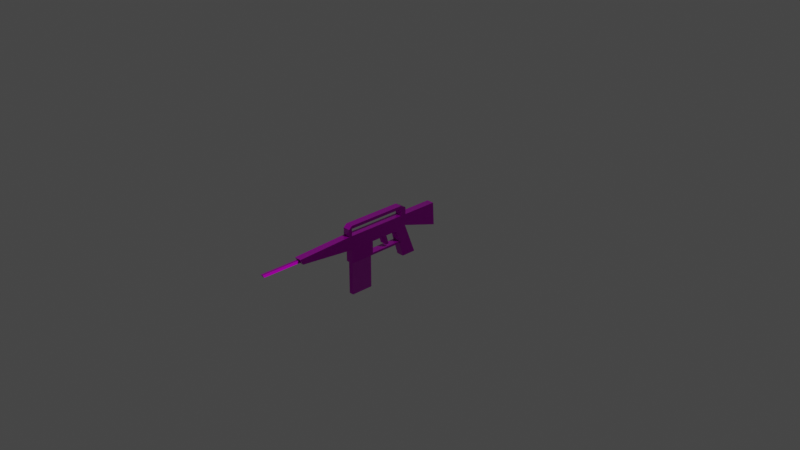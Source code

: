 # Source: Rifle.blend  (saved by Blender 2.92.15; exported with 4.5.12 LTS)
import bpy
from mathutils import Matrix  # noqa: F401  (used for matrix-valued properties, if any)

bpy.ops.wm.read_factory_settings(use_empty=True)
scene = bpy.context.scene
scene.name = 'Scene'

# ---- collections
col_collection = bpy.data.collections.new('Collection'); scene.collection.children.link(col_collection)

# ---- images (referenced by path relative to the original .blend; pixels are not part of the script)
import os
ASSET_DIR = os.environ.get("B2B_ASSET_DIR", "")  # directory of the original .blend (textures are referenced by path, not embedded)
HERE = os.path.dirname(os.path.abspath(__file__))  # packed textures are extracted next to this script under _unpacked/

def load_image(name, relpath, width, height, colorspace="sRGB"):
    """Load a texture the original file referenced (path relative to the .blend, or extracted next to this script)."""
    p = next((c for c in (os.path.join(HERE, relpath), os.path.join(ASSET_DIR, relpath)) if relpath and os.path.exists(c)), "")
    if p:
        img = bpy.data.images.load(p, check_existing=True)
        img.name = name
    else:  # same state as the original file: an image datablock whose file is absent (Cycles renders it pink)
        img = bpy.data.images.new(name, width, height)
        img.source = "FILE"
        img.filepath = "//" + (relpath or name)
    img.colorspace_settings.name = colorspace
    return img
img_metalplates006_1k_metalness_jpg = load_image('MetalPlates006_1K_Metalness.jpg', 'MetalPlates006_1K_Metalness.jpg', 1024, 1024, 'sRGB')
img_metalplates006_1k_roughness_jpg = load_image('MetalPlates006_1K_Roughness.jpg', 'MetalPlates006_1K_Roughness.jpg', 1024, 1024, 'sRGB')
img_metalplates006_1k_normal_jpg = load_image('MetalPlates006_1K_Normal.jpg', 'MetalPlates006_1K_Normal.jpg', 1024, 1024, 'sRGB')
img_metalplates006_1k_color_jpg = load_image('MetalPlates006_1K_Color.jpg', 'MetalPlates006_1K_Color.jpg', 1024, 1024, 'sRGB')

# ---- materials (node trees are filled in below, after node groups)
mat_material = bpy.data.materials.new('Material')
mat_material.alpha_threshold = 0.0
mat_material.use_transparent_shadow = False
mat_material.line_color = (0.0, 0.0, 0.0, 1.0)

# ---- material node trees
mat_material.use_nodes = True; mat_material.node_tree.nodes.clear()
_N = mat_material.node_tree.nodes; _L = mat_material.node_tree.links
n0 = _N.new('ShaderNodeBsdfPrincipled'); n0.name = 'Principled BSDF'; n0.location = (10, 300)
n0.distribution = 'GGX'
n0.subsurface_method = 'BURLEY'
n0.inputs[3].default_value = 1.45
n0.inputs[13].default_value = 0.2941
n0.inputs[27].default_value = (0.0, 0.0, 0.0, 1.0)
n0.inputs[28].default_value = 1.0
n1 = _N.new('ShaderNodeOutputMaterial'); n1.name = 'Material Output'; n1.location = (509, 277)
n2 = _N.new('ShaderNodeTexImage'); n2.name = 'Image Texture.004'; n2.location = (-874, 59)
n2.image = img_metalplates006_1k_metalness_jpg
n3 = _N.new('ShaderNodeTexImage'); n3.name = 'Image Texture.003'; n3.location = (-419, 21)
n3.image = img_metalplates006_1k_roughness_jpg
n4 = _N.new('ShaderNodeTexImage'); n4.name = 'Image Texture.005'; n4.location = (-656, -316)
n4.image = img_metalplates006_1k_normal_jpg
n5 = _N.new('ShaderNodeNormalMap'); n5.name = 'Normal Map'; n5.location = (-255, -272)
n6 = _N.new('ShaderNodeTexImage'); n6.name = 'Image Texture'; n6.location = (-603, 351)
n6.image = img_metalplates006_1k_color_jpg
_L.new(n0.outputs[0], n1.inputs[0])
_L.new(n6.outputs[0], n0.inputs[0])
_L.new(n3.outputs[0], n0.inputs[2])
_L.new(n2.outputs[0], n0.inputs[1])
_L.new(n4.outputs[0], n5.inputs[1])
_L.new(n5.outputs[0], n0.inputs[5])
n1.is_active_output = True

# ---- world
world_world = bpy.data.worlds.new('World'); scene.world = world_world
world_world.use_nodes = True; world_world.node_tree.nodes.clear()
_N = world_world.node_tree.nodes; _L = world_world.node_tree.links
n0 = _N.new('ShaderNodeOutputWorld'); n0.name = 'World Output'; n0.location = (300, 300)
n1 = _N.new('ShaderNodeBackground'); n1.name = 'Background'; n1.location = (10, 300)
n1.inputs[0].default_value = (0.05088, 0.05088, 0.05088, 1.0)
_L.new(n1.outputs[0], n0.inputs[0])
n0.is_active_output = True
world_world.color = (0.05088, 0.05088, 0.05088)
world_world.use_sun_shadow = False
world_world.sun_shadow_jitter_overblur = 0.0

# ---- cameras
cam_camera = bpy.data.cameras.new('Camera')
cam_camera.clip_end = 100.0
cam_camera.ortho_scale = 7.314

# ---- lights
light_light = bpy.data.lights.new('Light', 'POINT')
light_light.transmission_factor = 0.0
light_light.energy = 1000.0
light_light.shadow_soft_size = 0.1
light_light.shadow_maximum_resolution = 0.006
light_light.use_absolute_resolution = True

# ---- meshes
me_cube = bpy.data.meshes.new('Cube')
me_cube.from_pydata([(0.2965, 0.04036, 0.05035), (0.2905, 0.04036, -0.07161), (0.2965, -0.04036, 0.05035), (0.2905, -0.04036, -0.07161), (-0.4549, 0.04036, 0.05035), (-0.4234, 0.04036, -0.1), (-0.4549, -0.04036, 0.05035), (-0.4234, -0.04036, -0.1), (0.1657, 0.04036, -0.1), (0.1341, -0.04036, 0.05035), (0.1657, -0.04036, -0.1), (0.1341, 0.04036, 0.05035), (0.2606, -0.04036, -0.4133), (0.4234, -0.04036, -0.4133), (0.4234, 0.04036, -0.4133), (0.2606, 0.04036, -0.4133), (-0.1491, 0.04036, -0.1), (-0.1807, -0.04036, 0.05035), (-0.1491, -0.04036, -0.1), (-0.1807, 0.04036, 0.05035), (-0.4087, 0.02575, -0.252), (-0.4087, -0.02575, -0.252), (-0.1637, 0.02575, -0.252), (-0.1637, -0.02575, -0.252), (-0.1491, 0.04036, -0.2292), (-0.4234, 0.04036, -0.2292), (-0.1491, -0.04036, -0.2292), (-0.4234, -0.04036, -0.2292), (0.2244, 0.04036, -0.252), (0.2244, -0.04036, -0.252), (0.2244, 0.04036, -0.2292), (0.2244, -0.04036, -0.2292), (-0.001001, -0.04036, -0.1), (-0.03259, 0.04036, 0.05035), (-0.001001, 0.04036, -0.1), (-0.03259, -0.04036, 0.05035), (0.03329, -0.04036, -0.1), (0.001697, 0.04036, 0.05035), (0.03329, 0.04036, -0.1), (0.001697, -0.04036, 0.05035), (0.06304, 0.04036, -0.201), (0.02875, 0.04036, -0.201), (0.02875, -0.04036, -0.201), (0.06304, -0.04036, -0.201), (-0.4234, 0.04036, -0.252), (-0.4234, -0.04036, -0.252), (-0.1491, 0.04036, -0.252), (-0.1491, -0.04036, -0.252), (-0.4087, 0.02575, -0.6147), (-0.4087, -0.02575, -0.6147), (-0.1637, 0.02575, -0.6147), (-0.1637, -0.02575, -0.6147), (-1.039, 0.01403, -0.02303), (-1.039, -0.01403, -0.02303), (-1.055, -0.01403, 0.007939), (-1.055, 0.01403, 0.007939), (0.6909, 0.04036, 0.05035), (0.7051, 0.04036, -0.204), (0.6909, -0.04036, 0.05035), (0.7051, -0.04036, -0.204), (-1.031, 0.04036, -0.03786), (-1.031, -0.04036, -0.03786), (-1.063, -0.04036, 0.02277), (-1.063, 0.04036, 0.02277), (-1.466, 0.01403, -0.02303), (-1.466, -0.01403, -0.02303), (-1.483, -0.01403, 0.007939), (-1.483, 0.01403, 0.007939), (-0.387, 0.04036, -0.1), (-0.4186, -0.04036, 0.05035), (-0.387, -0.04036, -0.1), (-0.4186, 0.04036, 0.05035), (-0.387, 0.04036, -0.252), (-0.387, -0.04036, -0.252), (-0.387, -0.04036, -0.2292), (-0.387, 0.04036, -0.2292), (-0.3762, 0.02575, -0.252), (-0.3762, -0.02575, -0.252), (-0.3762, 0.02575, -0.6147), (-0.3762, -0.02575, -0.6147), (0.246, -0.04036, -0.08172), (0.2387, 0.04036, 0.05035), (0.246, 0.04036, -0.08172), (0.2387, -0.04036, 0.05035), (0.3654, -0.04036, -0.4133), (0.3654, 0.04036, -0.4133), (-0.4186, -0.04036, 0.1283), (-0.4549, -0.04036, 0.1283), (0.2965, 0.04036, 0.1283), (0.2965, -0.04036, 0.1283), (-0.4549, 0.04036, 0.1283), (0.2387, 0.04036, 0.1283), (-0.4186, 0.04036, 0.1283), (0.2387, -0.04036, 0.1283), (-0.4186, -0.04036, 0.1607), (0.2387, 0.04036, 0.1607), (-0.4186, 0.04036, 0.1607), (0.2387, -0.04036, 0.1607)], [], [(2, 0, 88, 89), (70, 69, 6, 7), (6, 4, 63, 62), (82, 1, 14, 85), (0, 2, 58, 56), (82, 81, 0, 1), (38, 37, 11, 8), (38, 8, 10, 36), (80, 83, 9, 10), (81, 11, 9, 83), (85, 14, 13, 84), (80, 10, 12, 84), (10, 8, 15, 12), (1, 3, 13, 14), (75, 24, 46, 72), (68, 71, 19, 16), (32, 35, 17, 18), (33, 19, 17, 35), (77, 21, 49, 79), (26, 47, 29, 31), (74, 27, 45, 73), (27, 25, 44, 45), (7, 5, 25, 27), (70, 7, 27, 74), (16, 18, 26, 24), (68, 16, 24, 75), (30, 31, 29, 28), (46, 24, 30, 28), (47, 46, 28, 29), (24, 26, 31, 30), (37, 33, 35, 39), (36, 39, 35, 32), (16, 34, 32, 18), (16, 19, 33, 34), (10, 9, 39, 36), (11, 37, 39, 9), (34, 38, 40, 41), (34, 33, 37, 38), (41, 40, 43, 42), (38, 36, 43, 40), (36, 32, 42, 43), (32, 34, 41, 42), (20, 21, 45, 44), (76, 20, 44, 72), (77, 23, 47, 73), (23, 22, 46, 47), (78, 50, 51, 79), (21, 20, 48, 49), (22, 23, 51, 50), (76, 22, 50, 78), (54, 55, 67, 66), (4, 5, 60, 63), (7, 6, 62, 61), (5, 7, 61, 60), (57, 56, 58, 59), (2, 3, 59, 58), (1, 0, 56, 57), (3, 1, 57, 59), (53, 52, 60, 61), (54, 53, 61, 62), (52, 55, 63, 60), (55, 54, 62, 63), (65, 66, 67, 64), (53, 54, 66, 65), (55, 52, 64, 67), (52, 53, 65, 64), (20, 76, 78, 48), (48, 78, 79, 49), (21, 77, 73, 45), (22, 76, 72, 46), (5, 68, 75, 25), (18, 70, 74, 26), (26, 74, 73, 47), (23, 77, 79, 51), (5, 4, 71, 68), (25, 75, 72, 44), (18, 17, 69, 70), (19, 71, 69, 17), (3, 80, 84, 13), (15, 85, 84, 12), (4, 6, 87, 90), (3, 2, 83, 80), (8, 11, 81, 82), (8, 82, 85, 15), (86, 94, 87), (93, 89, 97), (83, 2, 89, 93), (71, 4, 90, 92), (69, 71, 92, 86), (81, 83, 93, 91), (0, 81, 91, 88), (6, 69, 86, 87), (94, 96, 90, 87), (95, 97, 89, 88), (92, 90, 96), (91, 93, 97, 95), (86, 92, 96, 94), (91, 95, 88), (93, 86, 92, 91), (94, 86, 93, 97), (96, 94, 97, 95), (95, 91, 92, 96)])
_uv = me_cube.uv_layers.new(name='UVMap')
_uv.uv.foreach_set('vector', [0.8521, 0.8725, 0.8521, 0.918, 0.8083, 0.918, 0.8083, 0.8725, 0.2241, 0.387, 0.1457, 0.3502, 0.1504, 0.3302, 0.2288, 0.367, 0.8083, 0.0, 0.8538, 0.0, 0.8538, 0.342, 0.8083, 0.342, 0.4444, 0.2679, 0.4331, 0.2448, 0.6035, 0.1276, 0.611, 0.1594, 0.8538, 0.7998, 0.8083, 0.7998, 0.8083, 0.5775, 0.8538, 0.5775, 0.4444, 0.2679, 0.3729, 0.289, 0.3654, 0.2573, 0.4331, 0.2448, 0.482, 0.3823, 0.4035, 0.4191, 0.3864, 0.3464, 0.4649, 0.3096, 0.6246, 0.8545, 0.6246, 0.7799, 0.6701, 0.7799, 0.6701, 0.8545, 0.1321, 0.7321, 0.06058, 0.711, 0.07412, 0.6536, 0.1526, 0.6904, 0.7156, 0.4092, 0.7156, 0.4682, 0.6701, 0.4682, 0.6701, 0.4092, 0.7628, 0.7998, 0.7628, 0.7671, 0.8083, 0.7671, 0.8083, 0.7998, 0.1321, 0.7321, 0.1526, 0.6904, 0.3123, 0.7831, 0.2987, 0.8406, 0.8994, 0.5928, 0.8538, 0.5928, 0.8538, 0.4086, 0.8994, 0.4086, 0.8994, 0.4086, 0.8538, 0.4086, 0.8538, 0.2105, 0.8994, 0.2105, 0.6074, 0.5963, 0.5766, 0.4657, 0.5891, 0.4628, 0.6199, 0.5933, 0.5364, 0.613, 0.458, 0.6498, 0.4272, 0.5192, 0.5056, 0.4824, 0.1742, 0.5989, 0.09571, 0.5621, 0.1149, 0.4808, 0.1933, 0.5176, 0.7156, 0.5621, 0.7156, 0.6456, 0.6701, 0.6456, 0.6701, 0.5621, 0.6429, 0.2046, 0.6246, 0.2046, 0.6246, 0.0, 0.6429, 0.0, 0.2643, 0.5343, 0.2768, 0.5372, 0.2284, 0.7423, 0.2159, 0.7394, 0.2951, 0.4037, 0.2998, 0.3837, 0.3123, 0.3867, 0.3076, 0.4067, 0.7156, 0.7921, 0.6701, 0.7921, 0.6701, 0.7796, 0.7156, 0.7796, 0.7156, 0.8631, 0.6701, 0.8631, 0.6701, 0.7921, 0.7156, 0.7921, 0.2241, 0.387, 0.2288, 0.367, 0.2998, 0.3837, 0.2951, 0.4037, 0.8538, 0.8725, 0.8083, 0.8725, 0.8083, 0.7998, 0.8538, 0.7998, 0.5364, 0.613, 0.5056, 0.4824, 0.5766, 0.4657, 0.6074, 0.5963, 0.8829, 0.782, 0.8829, 0.7365, 0.8957, 0.7365, 0.8957, 0.782, 0.5891, 0.4628, 0.5766, 0.4657, 0.5282, 0.2606, 0.5407, 0.2577, 0.7612, 0.6199, 0.7156, 0.6199, 0.7156, 0.4092, 0.7612, 0.4092, 0.8994, 0.2105, 0.8538, 0.2105, 0.8538, 1.49e-08, 0.8994, 0.0, 0.7156, 0.5428, 0.7156, 0.5621, 0.6701, 0.5621, 0.6701, 0.5428, 0.1697, 0.6177, 0.09127, 0.5809, 0.09571, 0.5621, 0.1742, 0.5989, 0.7156, 0.8581, 0.7156, 0.7745, 0.7612, 0.7745, 0.7612, 0.8581, 0.5056, 0.4824, 0.4272, 0.5192, 0.408, 0.4379, 0.4864, 0.4011, 0.1526, 0.6904, 0.07412, 0.6536, 0.09127, 0.5809, 0.1697, 0.6177, 0.7156, 0.4682, 0.7156, 0.5428, 0.6701, 0.5428, 0.6701, 0.4682, 0.4864, 0.4011, 0.482, 0.3823, 0.5336, 0.3529, 0.538, 0.3717, 0.4864, 0.4011, 0.408, 0.4379, 0.4035, 0.4191, 0.482, 0.3823, 0.9478, 0.04554, 0.9284, 0.04554, 0.9284, 3.725e-09, 0.9478, 0.0, 0.7156, 0.9212, 0.6701, 0.9212, 0.6701, 0.8631, 0.7156, 0.8631, 0.1697, 0.6177, 0.1742, 0.5989, 0.2258, 0.6283, 0.2213, 0.6471, 0.8083, 0.9182, 0.7628, 0.9182, 0.7628, 0.8589, 0.8083, 0.8589, 0.7239, 0.7663, 0.7529, 0.7663, 0.7612, 0.7745, 0.7156, 0.7745, 0.7239, 0.748, 0.7239, 0.7663, 0.7156, 0.7745, 0.7156, 0.754, 0.7529, 0.748, 0.7529, 0.6281, 0.7612, 0.6199, 0.7612, 0.754, 0.7529, 0.6281, 0.7239, 0.6281, 0.7156, 0.6199, 0.7612, 0.6199, 0.8538, 0.8563, 0.8538, 0.7365, 0.8829, 0.7365, 0.8829, 0.8563, 0.9284, 0.4032, 0.8994, 0.4032, 0.8994, 0.204, 0.9284, 0.204, 0.9284, 0.204, 0.8994, 0.204, 0.8994, 0.0, 0.9284, 0.0, 0.7444, 0.4092, 0.6246, 0.4092, 0.6246, 0.2046, 0.7444, 0.2046, 0.9168, 0.6496, 0.9327, 0.6496, 0.9327, 0.8905, 0.9168, 0.8905, 0.4627, 0.6698, 0.5411, 0.633, 0.5857, 0.9748, 0.5565, 1.0, 0.2288, 0.367, 0.1504, 0.3302, 0.2443, 0.0, 0.2735, 0.0252, 0.7628, 0.4235, 0.8083, 0.4235, 0.8083, 0.7671, 0.7628, 0.7671, 0.8994, 0.5928, 0.8994, 0.7365, 0.8538, 0.7365, 0.8538, 0.5928, 0.05309, 0.7427, 0.1208, 0.7552, 0.1398, 1.0, 0.002019, 0.9593, 0.4331, 0.2448, 0.3654, 0.2573, 0.3143, 0.04072, 0.4521, 0.0, 0.8538, 0.5775, 0.8083, 0.5775, 0.8083, 0.342, 0.8538, 0.342, 0.9451, 0.9212, 0.9451, 0.9054, 0.9542, 0.8905, 0.9542, 0.9361, 0.926, 0.9212, 0.9451, 0.9212, 0.9542, 0.9361, 0.9168, 0.9361, 0.9451, 0.9054, 0.926, 0.9054, 0.9168, 0.8905, 0.9542, 0.8905, 0.926, 0.9054, 0.926, 0.9212, 0.9168, 0.9361, 0.9168, 0.8905, 0.8987, 0.782, 0.8987, 0.8011, 0.8829, 0.8011, 0.8829, 0.782, 0.8994, 0.6588, 0.9168, 0.6679, 0.9168, 0.909, 0.8994, 0.8999, 0.9168, 0.6497, 0.8994, 0.6588, 0.8994, 0.4177, 0.9168, 0.4086, 0.9168, 0.4086, 0.9327, 0.4086, 0.9327, 0.6496, 0.9168, 0.6496, 0.7628, 0.4092, 0.7444, 0.4092, 0.7444, 0.2046, 0.7628, 0.2046, 0.8538, 0.8746, 0.8538, 0.8563, 0.8829, 0.8563, 0.8829, 0.8746, 0.7529, 0.7663, 0.7529, 0.748, 0.7612, 0.754, 0.7612, 0.7745, 0.7239, 0.6281, 0.7239, 0.748, 0.7156, 0.754, 0.7156, 0.6199, 0.5411, 0.633, 0.5364, 0.613, 0.6074, 0.5963, 0.6121, 0.6163, 0.1933, 0.5176, 0.2241, 0.387, 0.2951, 0.4037, 0.2643, 0.5343, 0.2643, 0.5343, 0.2951, 0.4037, 0.3076, 0.4067, 0.2768, 0.5372, 0.7628, 0.2046, 0.6429, 0.2046, 0.6429, 0.0, 0.7628, 5.96e-08, 0.5411, 0.633, 0.4627, 0.6698, 0.458, 0.6498, 0.5364, 0.613, 0.6121, 0.6163, 0.6074, 0.5963, 0.6199, 0.5933, 0.6246, 0.6133, 0.1933, 0.5176, 0.1149, 0.4808, 0.1457, 0.3502, 0.2241, 0.387, 0.7156, 0.6456, 0.7156, 0.7796, 0.6701, 0.7796, 0.6701, 0.6456, 0.1208, 0.7552, 0.1321, 0.7321, 0.2987, 0.8406, 0.2912, 0.8724, 0.7628, 0.8589, 0.7628, 0.7998, 0.8083, 0.7998, 0.8083, 0.8589, 0.8967, 0.8746, 0.8967, 0.9202, 0.8538, 0.9202, 0.8538, 0.8746, 0.1208, 0.7552, 0.05309, 0.7427, 0.06058, 0.711, 0.1321, 0.7321, 0.4649, 0.3096, 0.3864, 0.3464, 0.3729, 0.289, 0.4444, 0.2679, 0.4649, 0.3096, 0.4444, 0.2679, 0.611, 0.1594, 0.6246, 0.2169, 0.1029, 0.3401, 0.0851, 0.3359, 0.1076, 0.3201, 0.01778, 0.7009, 0.01029, 0.7326, 0.0, 0.6967, 0.06058, 0.711, 0.05309, 0.7427, 0.01029, 0.7326, 0.01778, 0.7009, 0.458, 0.6498, 0.4627, 0.6698, 0.4199, 0.6799, 0.4152, 0.6599, 0.6246, 0.8545, 0.6701, 0.8545, 0.6701, 0.8984, 0.6246, 0.8984, 0.7156, 0.8581, 0.7612, 0.8581, 0.7612, 0.9009, 0.7156, 0.9009, 0.3654, 0.2573, 0.3729, 0.289, 0.3301, 0.2991, 0.3226, 0.2674, 0.1504, 0.3302, 0.1457, 0.3502, 0.1029, 0.3401, 0.1076, 0.3201, 0.7628, 0.4038, 0.8083, 0.4038, 0.8083, 0.4235, 0.7628, 0.4235, 0.8083, 0.03335, 0.7628, 0.03335, 0.7628, 0.0, 0.8083, 0.0, 0.4152, 0.6599, 0.4199, 0.6799, 0.3974, 0.6641, 0.7156, 0.9009, 0.7612, 0.9009, 0.7612, 0.9187, 0.7156, 0.9187, 0.6246, 0.8984, 0.6701, 0.8984, 0.6701, 0.9166, 0.6246, 0.9166, 0.3301, 0.2991, 0.3123, 0.3033, 0.3226, 0.2674, 0.6701, 0.4092, 0.6701, 0.7799, 0.6246, 0.7799, 0.6246, 0.4092, 0.0851, 0.3359, 0.1029, 0.3401, 0.01778, 0.7009, 0.0, 0.6967, 0.8083, 0.4038, 0.7628, 0.4038, 0.7628, 0.03335, 0.8083, 0.03335, 0.3123, 0.3033, 0.3301, 0.2991, 0.4152, 0.6599, 0.3974, 0.6641])
me_cube.materials.append(mat_material)
me_cube.use_remesh_preserve_volume = False
me_cube.use_remesh_preserve_attributes = False
me_cube.use_mirror_vertex_groups = False
me_cube.update()

# ---- objects
ob_pistol = bpy.data.objects.new('Pistol', me_cube)
ob_light = bpy.data.objects.new('Light', light_light)
ob_camera = bpy.data.objects.new('Camera', cam_camera)

# ---- transforms, parenting, visibility, modifiers, constraints
ob_pistol.location = (0.0, -0.2481, 0.0)
ob_pistol.rotation_euler = (0.0, -0.0, 1.571)
ob_pistol.lock_rotations_4d = False
ob_pistol.empty_display_type = 'ARROWS'
ob_pistol.lineart.crease_threshold = 0.0
ob_light.location = (4.076, 1.005, 5.904)
ob_light.rotation_euler = (0.6503, 0.05522, 1.866)
ob_light.lock_rotations_4d = False
ob_light.empty_display_type = 'ARROWS'
ob_light.color = (0.0, 0.0, 0.0, 0.0)
ob_light.lineart.crease_threshold = 0.0
ob_camera.location = (7.359, -6.926, 4.958)
ob_camera.rotation_euler = (1.109, 0.0, 0.8149)
ob_camera.lock_rotations_4d = False
ob_camera.empty_display_type = 'ARROWS'
ob_camera.color = (0.0, 0.0, 0.0, 0.0)
ob_camera.display_type = 'WIRE'
ob_camera.lineart.crease_threshold = 0.0

# ---- collection membership
col_collection.objects.link(ob_pistol)
col_collection.objects.link(ob_light)
col_collection.objects.link(ob_camera)

# ---- scene / render settings (as saved in the file)
scene.camera = ob_camera
scene.frame_start = 1; scene.frame_end = 250; scene.frame_set(1)
scene.render.engine = 'BLENDER_EEVEE_NEXT'
scene.cycles.use_denoising = False
scene.cycles.samples = 128
scene.cycles.sampling_pattern = 'TABULATED_SOBOL'
scene.cycles.use_adaptive_sampling = False
scene.cycles.use_light_tree = False
scene.view_settings.view_transform = 'Filmic'
bpy.context.view_layer.update()
